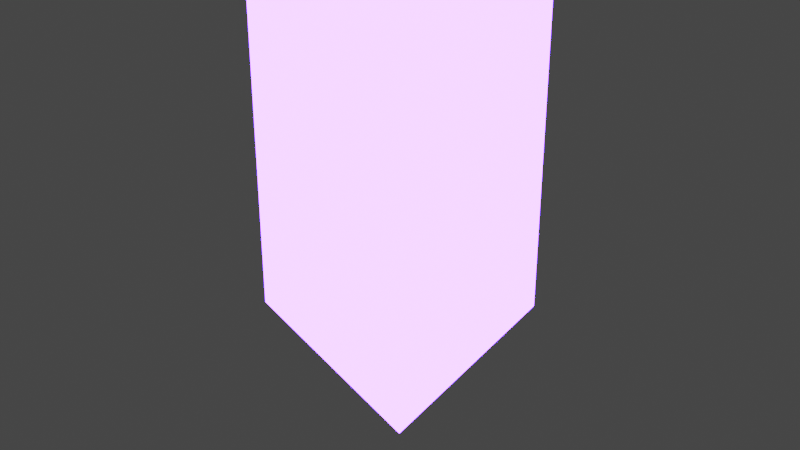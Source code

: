 # Source: cristal_roxo.blend  (saved by Blender 2.80.75; exported with 4.5.12 LTS)
import bpy
from mathutils import Matrix  # noqa: F401  (used for matrix-valued properties, if any)

bpy.ops.wm.read_factory_settings(use_empty=True)
scene = bpy.context.scene
scene.name = 'Scene'

# ---- collections
col_collection = bpy.data.collections.new('Collection'); scene.collection.children.link(col_collection)

# ---- materials (node trees are filled in below, after node groups)
mat_material_001 = bpy.data.materials.new('Material.001')
mat_material_001.use_transparent_shadow = False

# ---- material node trees
mat_material_001.use_nodes = True; mat_material_001.node_tree.nodes.clear()
_N = mat_material_001.node_tree.nodes; _L = mat_material_001.node_tree.links
n0 = _N.new('ShaderNodeOutputMaterial'); n0.name = 'Material Output'; n0.location = (300, 300)
n1 = _N.new('ShaderNodeEmission'); n1.name = 'Emission'; n1.location = (10, 300)
n1.inputs[0].default_value = (0.07988, 0.01827, 1.0, 1.0)
n1.inputs[1].default_value = 57.7
_L.new(n1.outputs[0], n0.inputs[0])
n0.is_active_output = True

# ---- world
world_world = bpy.data.worlds.new('World'); scene.world = world_world
world_world.use_nodes = True; world_world.node_tree.nodes.clear()
_N = world_world.node_tree.nodes; _L = world_world.node_tree.links
n0 = _N.new('ShaderNodeOutputWorld'); n0.name = 'World Output'; n0.location = (300, 300)
n1 = _N.new('ShaderNodeBackground'); n1.name = 'Background'; n1.location = (10, 300)
n1.inputs[0].default_value = (0.05088, 0.05088, 0.05088, 1.0)
_L.new(n1.outputs[0], n0.inputs[0])
n0.is_active_output = True
world_world.color = (0.05088, 0.05088, 0.05088)
world_world.use_sun_shadow = False
world_world.sun_shadow_jitter_overblur = 0.0

# ---- cameras
cam_camera = bpy.data.cameras.new('Camera')
cam_camera.clip_end = 100.0
cam_camera.ortho_scale = 7.314

# ---- lights
light_light = bpy.data.lights.new('Light', 'POINT')
light_light.transmission_factor = 0.0
light_light.energy = 1000.0
light_light.shadow_soft_size = 0.1
light_light.shadow_maximum_resolution = 0.006
light_light.use_absolute_resolution = True

# ---- meshes
me_cube_001 = bpy.data.meshes.new('Cube.001')
me_cube_001.from_pydata([(-1.0, -1.0, -1.0), (-1.001, -1.001, 7.514), (-1.0, 1.0, -1.0), (-1.0, 1.0, 7.514), (1.0, -1.0, -1.0), (1.001, -1.001, 7.514), (1.0, 1.0, -1.0), (1.0, 1.0, 7.514), (-2.357e-08, -2.357e-08, 9.197), (1.428e-07, 1.428e-07, -2.683)], [], [(0, 1, 3, 2), (2, 3, 7, 6), (4, 5, 1, 0), (7, 3, 8), (2, 9, 0), (1, 5, 8), (6, 7, 5, 4), (8, 5, 7), (8, 3, 1), (0, 9, 4), (4, 9, 6), (9, 2, 6)])
_uv = me_cube_001.uv_layers.new(name='UVMap')
_uv.uv.foreach_set('vector', [0.375, 0.0, 0.625, 0.0, 0.625, 0.25, 0.375, 0.25, 0.375, 0.25, 0.625, 0.25, 0.625, 0.5, 0.375, 0.5, 0.375, 0.75, 0.625, 0.75, 0.625, 1.0, 0.375, 1.0, 0.625, 0.5, 0.875, 0.5, 0.75, 0.625, 0.125, 0.5, 0.25, 0.625, 0.125, 0.75, 0.875, 0.75, 0.625, 0.75, 0.75, 0.625, 0.375, 0.5, 0.625, 0.5, 0.625, 0.75, 0.375, 0.75, 0.75, 0.625, 0.625, 0.75, 0.625, 0.5, 0.75, 0.625, 0.875, 0.5, 0.875, 0.75, 0.125, 0.75, 0.25, 0.625, 0.375, 0.75, 0.375, 0.75, 0.25, 0.625, 0.375, 0.5, 0.25, 0.625, 0.125, 0.5, 0.375, 0.5])
me_cube_001.materials.append(mat_material_001)
me_cube_001.use_remesh_preserve_volume = False
me_cube_001.use_remesh_preserve_attributes = False
me_cube_001.use_mirror_vertex_groups = False
me_cube_001.update()

# ---- objects
ob_light = bpy.data.objects.new('Light', light_light)
ob_camera = bpy.data.objects.new('Camera', cam_camera)
ob_cube = bpy.data.objects.new('Cube', me_cube_001)

# ---- transforms, parenting, visibility, modifiers, constraints
ob_light.location = (4.076, 1.005, 5.904)
ob_light.rotation_euler = (0.6503, 0.05522, 1.866)
ob_light.lock_rotations_4d = False
ob_light.empty_display_type = 'ARROWS'
ob_light.color = (0.0, 0.0, 0.0, 0.0)
ob_light.lineart.crease_threshold = 0.0
ob_camera.location = (7.359, -6.926, 4.958)
ob_camera.rotation_euler = (1.109, 0.0, 0.8149)
ob_camera.lock_rotations_4d = False
ob_camera.empty_display_type = 'ARROWS'
ob_camera.color = (0.0, 0.0, 0.0, 0.0)
ob_camera.display_type = 'WIRE'
ob_camera.lineart.crease_threshold = 0.0
ob_cube.location = (0.0, 0.0, 0.0)
ob_cube.lineart.crease_threshold = 0.0

# ---- collection membership
col_collection.objects.link(ob_light)
col_collection.objects.link(ob_camera)
col_collection.objects.link(ob_cube)

# ---- scene / render settings (as saved in the file)
scene.camera = ob_camera
scene.frame_start = 1; scene.frame_end = 250; scene.frame_set(1)
scene.render.engine = 'BLENDER_EEVEE_NEXT'
scene.cycles.use_denoising = False
scene.cycles.samples = 128
scene.cycles.sampling_pattern = 'TABULATED_SOBOL'
scene.cycles.use_adaptive_sampling = False
scene.cycles.use_light_tree = False
scene.eevee.use_raytracing = True
scene.view_settings.view_transform = 'Filmic'
bpy.context.view_layer.update()
